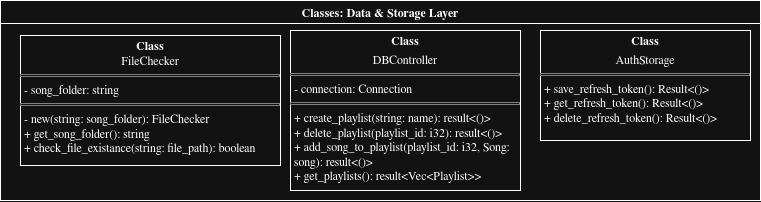

The diagram above was exported from draw.io. Its source (the exported page's mxGraphModel, read from the mxfile embedded in the PNG):
<mxGraphModel dx="815" dy="617" grid="1" gridSize="10" guides="1" tooltips="1" connect="1" arrows="1" fold="1" page="1" pageScale="1" pageWidth="850" pageHeight="1100" math="0" shadow="0">
  <root>
    <mxCell id="0" />
    <mxCell id="1" parent="0" />
    <mxCell id="AMNfryXwFXCQLJkPAOrF-95" parent="1" style="swimlane;whiteSpace=wrap;html=1;" value="Classes: Data &amp;amp; Storage Layer" vertex="1">
      <mxGeometry height="200" width="760" x="10" y="10" as="geometry">
        <mxRectangle height="30" width="170" x="-140" y="10" as="alternateBounds" />
      </mxGeometry>
    </mxCell>
    <mxCell id="AMNfryXwFXCQLJkPAOrF-96" parent="AMNfryXwFXCQLJkPAOrF-95" style="verticalAlign=top;align=left;overflow=fill;html=1;whiteSpace=wrap;" value="&lt;p style=&quot;margin:0px;margin-top:4px;text-align:center;&quot;&gt;&lt;b&gt;Class&lt;br&gt;&lt;/b&gt;FileChecker&lt;/p&gt;&lt;hr size=&quot;1&quot; style=&quot;border-style:solid;&quot;&gt;&lt;p style=&quot;margin:0px;margin-left:4px;&quot;&gt;- song_folder: string&lt;/p&gt;&lt;hr size=&quot;1&quot; style=&quot;border-style:solid;&quot;&gt;&lt;p style=&quot;margin:0px;margin-left:4px;&quot;&gt;- new(string: song_folder): FileChecker&lt;/p&gt;&lt;p style=&quot;margin:0px;margin-left:4px;&quot;&gt;+ get_song_folder(): string&lt;/p&gt;&lt;p style=&quot;margin:0px;margin-left:4px;&quot;&gt;+ check_file_existance(string: file_path): boolean&lt;/p&gt;" vertex="1">
      <mxGeometry height="130" width="260" x="20" y="35" as="geometry" />
    </mxCell>
    <mxCell id="AMNfryXwFXCQLJkPAOrF-97" parent="AMNfryXwFXCQLJkPAOrF-95" style="verticalAlign=top;align=left;overflow=fill;html=1;whiteSpace=wrap;" value="&lt;p style=&quot;margin:0px;margin-top:4px;text-align:center;&quot;&gt;&lt;b&gt;Class&lt;/b&gt;&lt;/p&gt;&lt;p style=&quot;margin:0px;margin-top:4px;text-align:center;&quot;&gt;DBController&lt;/p&gt;&lt;hr size=&quot;1&quot; style=&quot;border-style:solid;&quot;&gt;&lt;p style=&quot;margin:0px;margin-left:4px;&quot;&gt;- connection: Connection&lt;/p&gt;&lt;hr size=&quot;1&quot; style=&quot;border-style:solid;&quot;&gt;&lt;p style=&quot;margin:0px;margin-left:4px;&quot;&gt;+ create_playlist(string: name): result&amp;lt;()&amp;gt;&lt;/p&gt;&lt;p style=&quot;margin:0px;margin-left:4px;&quot;&gt;+ delete_playlist(playlist_id: i32): result&amp;lt;()&amp;gt;&lt;/p&gt;&lt;p style=&quot;margin:0px;margin-left:4px;&quot;&gt;+ add_song_to_playlist(playlist_id: i32, Song: song): result&amp;lt;()&amp;gt;&lt;/p&gt;&lt;p style=&quot;margin:0px;margin-left:4px;&quot;&gt;+ get_playlists(): result&amp;lt;Vec&amp;lt;Playlist&amp;gt;&amp;gt;&lt;/p&gt;" vertex="1">
      <mxGeometry height="160" width="230" x="290" y="30" as="geometry" />
    </mxCell>
    <mxCell id="AMNfryXwFXCQLJkPAOrF-98" parent="AMNfryXwFXCQLJkPAOrF-95" style="verticalAlign=top;align=left;overflow=fill;html=1;whiteSpace=wrap;" value="&lt;p style=&quot;margin:0px;margin-top:4px;text-align:center;&quot;&gt;&lt;b&gt;Class&lt;/b&gt;&lt;/p&gt;&lt;p style=&quot;margin:0px;margin-top:4px;text-align:center;&quot;&gt;AuthStorage&lt;/p&gt;&lt;hr size=&quot;1&quot; style=&quot;border-style:solid;&quot;&gt;&lt;p style=&quot;margin:0px;margin-left:4px;&quot;&gt;+ save_refresh_token(): Result&amp;lt;()&amp;gt;&lt;/p&gt;&lt;p style=&quot;margin:0px;margin-left:4px;&quot;&gt;+ get_refresh_token(): Result&amp;lt;()&amp;gt;&lt;/p&gt;&lt;p style=&quot;margin:0px;margin-left:4px;&quot;&gt;+ delete_refresh_token(): Result&amp;lt;()&amp;gt;&lt;/p&gt;" vertex="1">
      <mxGeometry height="110" width="210" x="540" y="30" as="geometry" />
    </mxCell>
  </root>
</mxGraphModel>